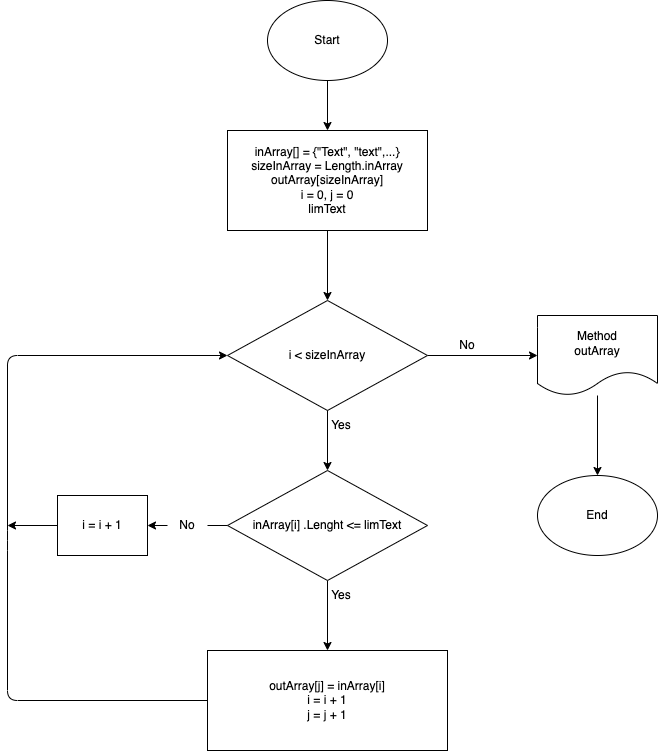

The diagram above was exported from draw.io. Its source (the exported page's mxGraphModel, read from the mxfile embedded in the PNG):
<mxGraphModel dx="951" dy="661" grid="1" gridSize="10" guides="1" tooltips="1" connect="1" arrows="1" fold="1" page="1" pageScale="1" pageWidth="827" pageHeight="1169" math="0" shadow="0">
  <root>
    <mxCell id="0" />
    <mxCell id="1" parent="0" />
    <mxCell id="2" value="Start" style="ellipse;whiteSpace=wrap;html=1;" parent="1" vertex="1">
      <mxGeometry x="340" y="30" width="120" height="80" as="geometry" />
    </mxCell>
    <mxCell id="3" value="inArray[] = {&quot;Text&quot;, &quot;text&quot;,...}&lt;br&gt;sizeInArray = Length.inArray&lt;br&gt;outArray[sizeInArray]&lt;br&gt;i = 0, j = 0&lt;br&gt;limText" style="shape=parallelogram;perimeter=parallelogramPerimeter;whiteSpace=wrap;html=1;fixedSize=1;size=0;" parent="1" vertex="1">
      <mxGeometry x="300" y="160" width="200" height="100" as="geometry" />
    </mxCell>
    <mxCell id="23" style="edgeStyle=none;html=1;entryX=0;entryY=0.5;entryDx=0;entryDy=0;" parent="1" source="4" target="22" edge="1">
      <mxGeometry relative="1" as="geometry" />
    </mxCell>
    <mxCell id="4" value="i &amp;lt; sizeInArray" style="rhombus;whiteSpace=wrap;html=1;" parent="1" vertex="1">
      <mxGeometry x="300" y="330" width="200" height="110" as="geometry" />
    </mxCell>
    <mxCell id="5" value="" style="endArrow=classic;html=1;exitX=0.5;exitY=1;exitDx=0;exitDy=0;" parent="1" source="3" target="4" edge="1">
      <mxGeometry width="50" height="50" relative="1" as="geometry">
        <mxPoint x="350" y="400" as="sourcePoint" />
        <mxPoint x="400" y="320" as="targetPoint" />
      </mxGeometry>
    </mxCell>
    <mxCell id="6" value="" style="endArrow=classic;html=1;entryX=0.5;entryY=0;entryDx=0;entryDy=0;exitX=0.5;exitY=1;exitDx=0;exitDy=0;" parent="1" source="2" target="3" edge="1">
      <mxGeometry width="50" height="50" relative="1" as="geometry">
        <mxPoint x="350" y="200" as="sourcePoint" />
        <mxPoint x="400" y="150" as="targetPoint" />
      </mxGeometry>
    </mxCell>
    <mxCell id="12" style="edgeStyle=none;html=1;entryX=0.5;entryY=0;entryDx=0;entryDy=0;" parent="1" source="7" target="9" edge="1">
      <mxGeometry relative="1" as="geometry" />
    </mxCell>
    <mxCell id="20" style="edgeStyle=none;html=1;exitX=0;exitY=0.5;exitDx=0;exitDy=0;entryX=1;entryY=0.5;entryDx=0;entryDy=0;startArrow=none;" parent="1" source="26" target="19" edge="1">
      <mxGeometry relative="1" as="geometry" />
    </mxCell>
    <mxCell id="7" value="inArray[i] .Lenght &amp;lt;= limText" style="rhombus;whiteSpace=wrap;html=1;" parent="1" vertex="1">
      <mxGeometry x="300" y="500" width="200" height="110" as="geometry" />
    </mxCell>
    <mxCell id="8" value="" style="endArrow=classic;html=1;exitX=0.5;exitY=1;exitDx=0;exitDy=0;entryX=0.5;entryY=0;entryDx=0;entryDy=0;" parent="1" source="4" target="7" edge="1">
      <mxGeometry width="50" height="50" relative="1" as="geometry">
        <mxPoint x="350" y="500" as="sourcePoint" />
        <mxPoint x="400" y="450" as="targetPoint" />
      </mxGeometry>
    </mxCell>
    <mxCell id="9" value="outArray[j] = inArray[i]&lt;br&gt;i = i + 1&lt;br&gt;j = j + 1" style="rounded=0;whiteSpace=wrap;html=1;" parent="1" vertex="1">
      <mxGeometry x="280" y="680" width="240" height="100" as="geometry" />
    </mxCell>
    <mxCell id="15" value="Yes" style="text;html=1;strokeColor=none;fillColor=none;align=center;verticalAlign=middle;whiteSpace=wrap;rounded=0;" parent="1" vertex="1">
      <mxGeometry x="394" y="610" width="40" height="30" as="geometry" />
    </mxCell>
    <mxCell id="16" value="Yes" style="text;html=1;strokeColor=none;fillColor=none;align=center;verticalAlign=middle;whiteSpace=wrap;rounded=0;" parent="1" vertex="1">
      <mxGeometry x="394" y="440" width="40" height="30" as="geometry" />
    </mxCell>
    <mxCell id="18" value="" style="endArrow=classic;html=1;exitX=0;exitY=0.5;exitDx=0;exitDy=0;entryX=0;entryY=0.5;entryDx=0;entryDy=0;" parent="1" source="9" target="4" edge="1">
      <mxGeometry width="50" height="50" relative="1" as="geometry">
        <mxPoint x="410" y="530" as="sourcePoint" />
        <mxPoint x="460" y="480" as="targetPoint" />
        <Array as="points">
          <mxPoint x="80" y="730" />
          <mxPoint x="80" y="570" />
          <mxPoint x="80" y="385" />
        </Array>
      </mxGeometry>
    </mxCell>
    <mxCell id="21" style="edgeStyle=none;html=1;" parent="1" source="19" edge="1">
      <mxGeometry relative="1" as="geometry">
        <mxPoint x="80" y="555" as="targetPoint" />
      </mxGeometry>
    </mxCell>
    <mxCell id="19" value="i = i + 1" style="rounded=0;whiteSpace=wrap;html=1;" parent="1" vertex="1">
      <mxGeometry x="130" y="525" width="90" height="60" as="geometry" />
    </mxCell>
    <mxCell id="25" style="edgeStyle=none;html=1;entryX=0.5;entryY=0;entryDx=0;entryDy=0;" parent="1" source="22" target="24" edge="1">
      <mxGeometry relative="1" as="geometry" />
    </mxCell>
    <mxCell id="22" value="Method&lt;br&gt;outArray" style="shape=document;whiteSpace=wrap;html=1;boundedLbl=1;" parent="1" vertex="1">
      <mxGeometry x="610" y="345" width="120" height="80" as="geometry" />
    </mxCell>
    <mxCell id="24" value="End" style="ellipse;whiteSpace=wrap;html=1;" parent="1" vertex="1">
      <mxGeometry x="610" y="505" width="120" height="80" as="geometry" />
    </mxCell>
    <mxCell id="26" value="No" style="text;html=1;strokeColor=none;fillColor=none;align=center;verticalAlign=middle;whiteSpace=wrap;rounded=0;" parent="1" vertex="1">
      <mxGeometry x="240" y="500" width="40" height="110" as="geometry" />
    </mxCell>
    <mxCell id="27" value="" style="edgeStyle=none;html=1;exitX=0;exitY=0.5;exitDx=0;exitDy=0;entryX=1;entryY=0.5;entryDx=0;entryDy=0;endArrow=none;" parent="1" source="7" target="26" edge="1">
      <mxGeometry relative="1" as="geometry">
        <mxPoint x="300" y="555" as="sourcePoint" />
        <mxPoint x="250" y="555" as="targetPoint" />
      </mxGeometry>
    </mxCell>
    <mxCell id="28" value="No" style="text;html=1;strokeColor=none;fillColor=none;align=center;verticalAlign=middle;whiteSpace=wrap;rounded=0;" parent="1" vertex="1">
      <mxGeometry x="520" y="360" width="40" height="30" as="geometry" />
    </mxCell>
  </root>
</mxGraphModel>